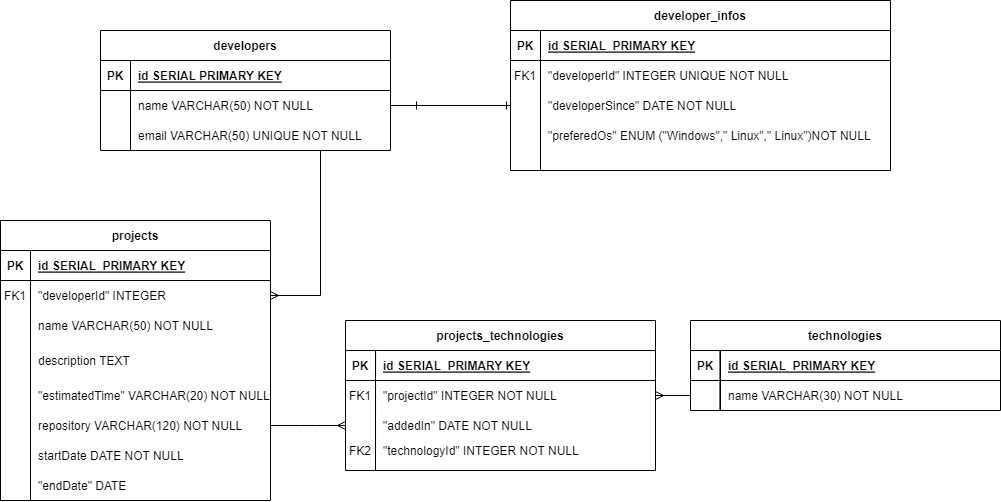

The diagram above was exported from draw.io. Its source (the exported page's mxGraphModel, read from the mxfile embedded in the PNG):
<mxGraphModel dx="1161" dy="638" grid="1" gridSize="10" guides="1" tooltips="1" connect="1" arrows="1" fold="1" page="1" pageScale="1" pageWidth="850" pageHeight="1100" math="0" shadow="0" extFonts="Permanent Marker^https://fonts.googleapis.com/css?family=Permanent+Marker">
  <root>
    <mxCell id="0" />
    <mxCell id="1" parent="0" />
    <mxCell id="C-vyLk0tnHw3VtMMgP7b-2" value="developer_infos" style="shape=table;startSize=30;container=1;collapsible=1;childLayout=tableLayout;fixedRows=1;rowLines=0;fontStyle=1;align=center;resizeLast=1;" parent="1" vertex="1">
      <mxGeometry x="590" y="60" width="380" height="170" as="geometry" />
    </mxCell>
    <mxCell id="C-vyLk0tnHw3VtMMgP7b-3" value="" style="shape=partialRectangle;collapsible=0;dropTarget=0;pointerEvents=0;fillColor=none;points=[[0,0.5],[1,0.5]];portConstraint=eastwest;top=0;left=0;right=0;bottom=1;" parent="C-vyLk0tnHw3VtMMgP7b-2" vertex="1">
      <mxGeometry y="30" width="380" height="30" as="geometry" />
    </mxCell>
    <mxCell id="C-vyLk0tnHw3VtMMgP7b-4" value="PK" style="shape=partialRectangle;overflow=hidden;connectable=0;fillColor=none;top=0;left=0;bottom=0;right=0;fontStyle=1;" parent="C-vyLk0tnHw3VtMMgP7b-3" vertex="1">
      <mxGeometry width="30" height="30" as="geometry">
        <mxRectangle width="30" height="30" as="alternateBounds" />
      </mxGeometry>
    </mxCell>
    <mxCell id="C-vyLk0tnHw3VtMMgP7b-5" value="id SERIAL  PRIMARY KEY" style="shape=partialRectangle;overflow=hidden;connectable=0;fillColor=none;top=0;left=0;bottom=0;right=0;align=left;spacingLeft=6;fontStyle=5;" parent="C-vyLk0tnHw3VtMMgP7b-3" vertex="1">
      <mxGeometry x="30" width="350" height="30" as="geometry">
        <mxRectangle width="350" height="30" as="alternateBounds" />
      </mxGeometry>
    </mxCell>
    <mxCell id="C-vyLk0tnHw3VtMMgP7b-6" value="" style="shape=partialRectangle;collapsible=0;dropTarget=0;pointerEvents=0;fillColor=none;points=[[0,0.5],[1,0.5]];portConstraint=eastwest;top=0;left=0;right=0;bottom=0;" parent="C-vyLk0tnHw3VtMMgP7b-2" vertex="1">
      <mxGeometry y="60" width="380" height="30" as="geometry" />
    </mxCell>
    <mxCell id="C-vyLk0tnHw3VtMMgP7b-7" value="FK1" style="shape=partialRectangle;overflow=hidden;connectable=0;fillColor=none;top=0;left=0;bottom=0;right=0;" parent="C-vyLk0tnHw3VtMMgP7b-6" vertex="1">
      <mxGeometry width="30" height="30" as="geometry">
        <mxRectangle width="30" height="30" as="alternateBounds" />
      </mxGeometry>
    </mxCell>
    <mxCell id="C-vyLk0tnHw3VtMMgP7b-8" value="&quot;developerId&quot; INTEGER UNIQUE NOT NULL" style="shape=partialRectangle;overflow=hidden;connectable=0;fillColor=none;top=0;left=0;bottom=0;right=0;align=left;spacingLeft=6;" parent="C-vyLk0tnHw3VtMMgP7b-6" vertex="1">
      <mxGeometry x="30" width="350" height="30" as="geometry">
        <mxRectangle width="350" height="30" as="alternateBounds" />
      </mxGeometry>
    </mxCell>
    <mxCell id="C-vyLk0tnHw3VtMMgP7b-9" value="" style="shape=partialRectangle;collapsible=0;dropTarget=0;pointerEvents=0;fillColor=none;points=[[0,0.5],[1,0.5]];portConstraint=eastwest;top=0;left=0;right=0;bottom=0;" parent="C-vyLk0tnHw3VtMMgP7b-2" vertex="1">
      <mxGeometry y="90" width="380" height="30" as="geometry" />
    </mxCell>
    <mxCell id="C-vyLk0tnHw3VtMMgP7b-10" value="" style="shape=partialRectangle;overflow=hidden;connectable=0;fillColor=none;top=0;left=0;bottom=0;right=0;" parent="C-vyLk0tnHw3VtMMgP7b-9" vertex="1">
      <mxGeometry width="30" height="30" as="geometry">
        <mxRectangle width="30" height="30" as="alternateBounds" />
      </mxGeometry>
    </mxCell>
    <mxCell id="C-vyLk0tnHw3VtMMgP7b-11" value="&quot;developerSince&quot; DATE NOT NULL" style="shape=partialRectangle;overflow=hidden;connectable=0;fillColor=none;top=0;left=0;bottom=0;right=0;align=left;spacingLeft=6;" parent="C-vyLk0tnHw3VtMMgP7b-9" vertex="1">
      <mxGeometry x="30" width="350" height="30" as="geometry">
        <mxRectangle width="350" height="30" as="alternateBounds" />
      </mxGeometry>
    </mxCell>
    <mxCell id="C-vyLk0tnHw3VtMMgP7b-13" value="projects" style="shape=table;startSize=30;container=1;collapsible=1;childLayout=tableLayout;fixedRows=1;rowLines=0;fontStyle=1;align=center;resizeLast=1;" parent="1" vertex="1">
      <mxGeometry x="80" y="280" width="270" height="280" as="geometry" />
    </mxCell>
    <mxCell id="C-vyLk0tnHw3VtMMgP7b-14" value="" style="shape=partialRectangle;collapsible=0;dropTarget=0;pointerEvents=0;fillColor=none;points=[[0,0.5],[1,0.5]];portConstraint=eastwest;top=0;left=0;right=0;bottom=1;" parent="C-vyLk0tnHw3VtMMgP7b-13" vertex="1">
      <mxGeometry y="30" width="270" height="30" as="geometry" />
    </mxCell>
    <mxCell id="C-vyLk0tnHw3VtMMgP7b-15" value="PK" style="shape=partialRectangle;overflow=hidden;connectable=0;fillColor=none;top=0;left=0;bottom=0;right=0;fontStyle=1;" parent="C-vyLk0tnHw3VtMMgP7b-14" vertex="1">
      <mxGeometry width="30" height="30" as="geometry">
        <mxRectangle width="30" height="30" as="alternateBounds" />
      </mxGeometry>
    </mxCell>
    <mxCell id="C-vyLk0tnHw3VtMMgP7b-16" value="id SERIAL  PRIMARY KEY" style="shape=partialRectangle;overflow=hidden;connectable=0;fillColor=none;top=0;left=0;bottom=0;right=0;align=left;spacingLeft=6;fontStyle=5;" parent="C-vyLk0tnHw3VtMMgP7b-14" vertex="1">
      <mxGeometry x="30" width="240" height="30" as="geometry">
        <mxRectangle width="240" height="30" as="alternateBounds" />
      </mxGeometry>
    </mxCell>
    <mxCell id="C-vyLk0tnHw3VtMMgP7b-17" value="" style="shape=partialRectangle;collapsible=0;dropTarget=0;pointerEvents=0;fillColor=none;points=[[0,0.5],[1,0.5]];portConstraint=eastwest;top=0;left=0;right=0;bottom=0;" parent="C-vyLk0tnHw3VtMMgP7b-13" vertex="1">
      <mxGeometry y="60" width="270" height="30" as="geometry" />
    </mxCell>
    <mxCell id="C-vyLk0tnHw3VtMMgP7b-18" value="FK1" style="shape=partialRectangle;overflow=hidden;connectable=0;fillColor=none;top=0;left=0;bottom=0;right=0;" parent="C-vyLk0tnHw3VtMMgP7b-17" vertex="1">
      <mxGeometry width="30" height="30" as="geometry">
        <mxRectangle width="30" height="30" as="alternateBounds" />
      </mxGeometry>
    </mxCell>
    <mxCell id="C-vyLk0tnHw3VtMMgP7b-19" value="&quot;developerId&quot; INTEGER" style="shape=partialRectangle;overflow=hidden;connectable=0;fillColor=none;top=0;left=0;bottom=0;right=0;align=left;spacingLeft=6;" parent="C-vyLk0tnHw3VtMMgP7b-17" vertex="1">
      <mxGeometry x="30" width="240" height="30" as="geometry">
        <mxRectangle width="240" height="30" as="alternateBounds" />
      </mxGeometry>
    </mxCell>
    <mxCell id="C-vyLk0tnHw3VtMMgP7b-20" value="" style="shape=partialRectangle;collapsible=0;dropTarget=0;pointerEvents=0;fillColor=none;points=[[0,0.5],[1,0.5]];portConstraint=eastwest;top=0;left=0;right=0;bottom=0;" parent="C-vyLk0tnHw3VtMMgP7b-13" vertex="1">
      <mxGeometry y="90" width="270" height="30" as="geometry" />
    </mxCell>
    <mxCell id="C-vyLk0tnHw3VtMMgP7b-21" value="" style="shape=partialRectangle;overflow=hidden;connectable=0;fillColor=none;top=0;left=0;bottom=0;right=0;" parent="C-vyLk0tnHw3VtMMgP7b-20" vertex="1">
      <mxGeometry width="30" height="30" as="geometry">
        <mxRectangle width="30" height="30" as="alternateBounds" />
      </mxGeometry>
    </mxCell>
    <mxCell id="C-vyLk0tnHw3VtMMgP7b-22" value="name VARCHAR(50) NOT NULL" style="shape=partialRectangle;overflow=hidden;connectable=0;fillColor=none;top=0;left=0;bottom=0;right=0;align=left;spacingLeft=6;" parent="C-vyLk0tnHw3VtMMgP7b-20" vertex="1">
      <mxGeometry x="30" width="240" height="30" as="geometry">
        <mxRectangle width="240" height="30" as="alternateBounds" />
      </mxGeometry>
    </mxCell>
    <mxCell id="C-vyLk0tnHw3VtMMgP7b-23" value="developers" style="shape=table;startSize=30;container=1;collapsible=1;childLayout=tableLayout;fixedRows=1;rowLines=0;fontStyle=1;align=center;resizeLast=1;" parent="1" vertex="1">
      <mxGeometry x="180" y="90" width="290" height="120" as="geometry" />
    </mxCell>
    <mxCell id="C-vyLk0tnHw3VtMMgP7b-24" value="" style="shape=partialRectangle;collapsible=0;dropTarget=0;pointerEvents=0;fillColor=none;points=[[0,0.5],[1,0.5]];portConstraint=eastwest;top=0;left=0;right=0;bottom=1;" parent="C-vyLk0tnHw3VtMMgP7b-23" vertex="1">
      <mxGeometry y="30" width="290" height="30" as="geometry" />
    </mxCell>
    <mxCell id="C-vyLk0tnHw3VtMMgP7b-25" value="PK" style="shape=partialRectangle;overflow=hidden;connectable=0;fillColor=none;top=0;left=0;bottom=0;right=0;fontStyle=1;" parent="C-vyLk0tnHw3VtMMgP7b-24" vertex="1">
      <mxGeometry width="30" height="30" as="geometry">
        <mxRectangle width="30" height="30" as="alternateBounds" />
      </mxGeometry>
    </mxCell>
    <mxCell id="C-vyLk0tnHw3VtMMgP7b-26" value="id SERIAL PRIMARY KEY" style="shape=partialRectangle;overflow=hidden;connectable=0;fillColor=none;top=0;left=0;bottom=0;right=0;align=left;spacingLeft=6;fontStyle=5;" parent="C-vyLk0tnHw3VtMMgP7b-24" vertex="1">
      <mxGeometry x="30" width="260" height="30" as="geometry">
        <mxRectangle width="260" height="30" as="alternateBounds" />
      </mxGeometry>
    </mxCell>
    <mxCell id="C-vyLk0tnHw3VtMMgP7b-27" value="" style="shape=partialRectangle;collapsible=0;dropTarget=0;pointerEvents=0;fillColor=none;points=[[0,0.5],[1,0.5]];portConstraint=eastwest;top=0;left=0;right=0;bottom=0;" parent="C-vyLk0tnHw3VtMMgP7b-23" vertex="1">
      <mxGeometry y="60" width="290" height="30" as="geometry" />
    </mxCell>
    <mxCell id="C-vyLk0tnHw3VtMMgP7b-28" value="" style="shape=partialRectangle;overflow=hidden;connectable=0;fillColor=none;top=0;left=0;bottom=0;right=0;" parent="C-vyLk0tnHw3VtMMgP7b-27" vertex="1">
      <mxGeometry width="30" height="30" as="geometry">
        <mxRectangle width="30" height="30" as="alternateBounds" />
      </mxGeometry>
    </mxCell>
    <mxCell id="C-vyLk0tnHw3VtMMgP7b-29" value="name VARCHAR(50) NOT NULL" style="shape=partialRectangle;overflow=hidden;connectable=0;fillColor=none;top=0;left=0;bottom=0;right=0;align=left;spacingLeft=6;" parent="C-vyLk0tnHw3VtMMgP7b-27" vertex="1">
      <mxGeometry x="30" width="260" height="30" as="geometry">
        <mxRectangle width="260" height="30" as="alternateBounds" />
      </mxGeometry>
    </mxCell>
    <mxCell id="uuFKVsJ0j6SjZzwlKoTg-8" value="email VARCHAR(50) UNIQUE NOT NULL" style="shape=partialRectangle;overflow=hidden;connectable=0;fillColor=none;top=0;left=0;bottom=0;right=0;align=left;spacingLeft=6;" vertex="1" parent="1">
      <mxGeometry x="210" y="180" width="240" height="30" as="geometry">
        <mxRectangle width="220" height="30" as="alternateBounds" />
      </mxGeometry>
    </mxCell>
    <mxCell id="uuFKVsJ0j6SjZzwlKoTg-9" value="&quot;preferedOs&quot; ENUM (&quot;Windows&quot;,&quot; Linux&quot;,&quot; Linux&quot;)NOT NULL" style="shape=partialRectangle;overflow=hidden;connectable=0;fillColor=none;top=0;left=0;bottom=0;right=0;align=left;spacingLeft=6;" vertex="1" parent="1">
      <mxGeometry x="620" y="180" width="340" height="30" as="geometry">
        <mxRectangle width="280" height="30" as="alternateBounds" />
      </mxGeometry>
    </mxCell>
    <mxCell id="uuFKVsJ0j6SjZzwlKoTg-11" value="description TEXT" style="shape=partialRectangle;overflow=hidden;connectable=0;fillColor=none;top=0;left=0;bottom=0;right=0;align=left;spacingLeft=6;" vertex="1" parent="1">
      <mxGeometry x="110" y="405" width="220" height="30" as="geometry">
        <mxRectangle width="220" height="30" as="alternateBounds" />
      </mxGeometry>
    </mxCell>
    <mxCell id="uuFKVsJ0j6SjZzwlKoTg-12" value="&quot;estimatedTime&quot; VARCHAR(20) NOT NULL" style="shape=partialRectangle;overflow=hidden;connectable=0;fillColor=none;top=0;left=0;bottom=0;right=0;align=left;spacingLeft=6;" vertex="1" parent="1">
      <mxGeometry x="110" y="440" width="240" height="30" as="geometry">
        <mxRectangle width="220" height="30" as="alternateBounds" />
      </mxGeometry>
    </mxCell>
    <mxCell id="uuFKVsJ0j6SjZzwlKoTg-13" value="repository VARCHAR(120) NOT NULL" style="shape=partialRectangle;overflow=hidden;connectable=0;fillColor=none;top=0;left=0;bottom=0;right=0;align=left;spacingLeft=6;" vertex="1" parent="1">
      <mxGeometry x="110" y="470" width="220" height="30" as="geometry">
        <mxRectangle width="220" height="30" as="alternateBounds" />
      </mxGeometry>
    </mxCell>
    <mxCell id="uuFKVsJ0j6SjZzwlKoTg-14" value="startDate DATE NOT NULL" style="shape=partialRectangle;overflow=hidden;connectable=0;fillColor=none;top=0;left=0;bottom=0;right=0;align=left;spacingLeft=6;" vertex="1" parent="1">
      <mxGeometry x="110" y="500" width="220" height="30" as="geometry">
        <mxRectangle width="220" height="30" as="alternateBounds" />
      </mxGeometry>
    </mxCell>
    <mxCell id="uuFKVsJ0j6SjZzwlKoTg-15" value="&quot;endDate&quot; DATE" style="shape=partialRectangle;overflow=hidden;connectable=0;fillColor=none;top=0;left=0;bottom=0;right=0;align=left;spacingLeft=6;" vertex="1" parent="1">
      <mxGeometry x="110" y="530" width="220" height="30" as="geometry">
        <mxRectangle width="220" height="30" as="alternateBounds" />
      </mxGeometry>
    </mxCell>
    <mxCell id="uuFKVsJ0j6SjZzwlKoTg-16" value="technologies" style="shape=table;startSize=30;container=1;collapsible=1;childLayout=tableLayout;fixedRows=1;rowLines=0;fontStyle=1;align=center;resizeLast=1;" vertex="1" parent="1">
      <mxGeometry x="770" y="380" width="310" height="90" as="geometry" />
    </mxCell>
    <mxCell id="uuFKVsJ0j6SjZzwlKoTg-17" value="" style="shape=partialRectangle;collapsible=0;dropTarget=0;pointerEvents=0;fillColor=none;points=[[0,0.5],[1,0.5]];portConstraint=eastwest;top=0;left=0;right=0;bottom=1;" vertex="1" parent="uuFKVsJ0j6SjZzwlKoTg-16">
      <mxGeometry y="30" width="310" height="30" as="geometry" />
    </mxCell>
    <mxCell id="uuFKVsJ0j6SjZzwlKoTg-18" value="PK" style="shape=partialRectangle;overflow=hidden;connectable=0;fillColor=none;top=0;left=0;bottom=0;right=0;fontStyle=1;" vertex="1" parent="uuFKVsJ0j6SjZzwlKoTg-17">
      <mxGeometry width="30" height="30" as="geometry">
        <mxRectangle width="30" height="30" as="alternateBounds" />
      </mxGeometry>
    </mxCell>
    <mxCell id="uuFKVsJ0j6SjZzwlKoTg-19" value="id SERIAL  PRIMARY KEY" style="shape=partialRectangle;overflow=hidden;connectable=0;fillColor=none;top=0;left=0;bottom=0;right=0;align=left;spacingLeft=6;fontStyle=5;" vertex="1" parent="uuFKVsJ0j6SjZzwlKoTg-17">
      <mxGeometry x="30" width="280" height="30" as="geometry">
        <mxRectangle width="280" height="30" as="alternateBounds" />
      </mxGeometry>
    </mxCell>
    <mxCell id="uuFKVsJ0j6SjZzwlKoTg-23" value="" style="shape=partialRectangle;collapsible=0;dropTarget=0;pointerEvents=0;fillColor=none;points=[[0,0.5],[1,0.5]];portConstraint=eastwest;top=0;left=0;right=0;bottom=0;" vertex="1" parent="uuFKVsJ0j6SjZzwlKoTg-16">
      <mxGeometry y="60" width="310" height="30" as="geometry" />
    </mxCell>
    <mxCell id="uuFKVsJ0j6SjZzwlKoTg-24" value="" style="shape=partialRectangle;overflow=hidden;connectable=0;fillColor=none;top=0;left=0;bottom=0;right=0;" vertex="1" parent="uuFKVsJ0j6SjZzwlKoTg-23">
      <mxGeometry width="30" height="30" as="geometry">
        <mxRectangle width="30" height="30" as="alternateBounds" />
      </mxGeometry>
    </mxCell>
    <mxCell id="uuFKVsJ0j6SjZzwlKoTg-25" value="name VARCHAR(30) NOT NULL" style="shape=partialRectangle;overflow=hidden;connectable=0;fillColor=none;top=0;left=0;bottom=0;right=0;align=left;spacingLeft=6;" vertex="1" parent="uuFKVsJ0j6SjZzwlKoTg-23">
      <mxGeometry x="30" width="280" height="30" as="geometry">
        <mxRectangle width="280" height="30" as="alternateBounds" />
      </mxGeometry>
    </mxCell>
    <mxCell id="uuFKVsJ0j6SjZzwlKoTg-28" value="projects_technologies" style="shape=table;startSize=30;container=1;collapsible=1;childLayout=tableLayout;fixedRows=1;rowLines=0;fontStyle=1;align=center;resizeLast=1;" vertex="1" parent="1">
      <mxGeometry x="425" y="380" width="310" height="150" as="geometry" />
    </mxCell>
    <mxCell id="uuFKVsJ0j6SjZzwlKoTg-29" value="" style="shape=partialRectangle;collapsible=0;dropTarget=0;pointerEvents=0;fillColor=none;points=[[0,0.5],[1,0.5]];portConstraint=eastwest;top=0;left=0;right=0;bottom=1;" vertex="1" parent="uuFKVsJ0j6SjZzwlKoTg-28">
      <mxGeometry y="30" width="310" height="30" as="geometry" />
    </mxCell>
    <mxCell id="uuFKVsJ0j6SjZzwlKoTg-30" value="PK" style="shape=partialRectangle;overflow=hidden;connectable=0;fillColor=none;top=0;left=0;bottom=0;right=0;fontStyle=1;" vertex="1" parent="uuFKVsJ0j6SjZzwlKoTg-29">
      <mxGeometry width="30" height="30" as="geometry">
        <mxRectangle width="30" height="30" as="alternateBounds" />
      </mxGeometry>
    </mxCell>
    <mxCell id="uuFKVsJ0j6SjZzwlKoTg-31" value="id SERIAL  PRIMARY KEY" style="shape=partialRectangle;overflow=hidden;connectable=0;fillColor=none;top=0;left=0;bottom=0;right=0;align=left;spacingLeft=6;fontStyle=5;" vertex="1" parent="uuFKVsJ0j6SjZzwlKoTg-29">
      <mxGeometry x="30" width="280" height="30" as="geometry">
        <mxRectangle width="280" height="30" as="alternateBounds" />
      </mxGeometry>
    </mxCell>
    <mxCell id="uuFKVsJ0j6SjZzwlKoTg-32" value="" style="shape=partialRectangle;collapsible=0;dropTarget=0;pointerEvents=0;fillColor=none;points=[[0,0.5],[1,0.5]];portConstraint=eastwest;top=0;left=0;right=0;bottom=0;" vertex="1" parent="uuFKVsJ0j6SjZzwlKoTg-28">
      <mxGeometry y="60" width="310" height="30" as="geometry" />
    </mxCell>
    <mxCell id="uuFKVsJ0j6SjZzwlKoTg-33" value="FK1" style="shape=partialRectangle;overflow=hidden;connectable=0;fillColor=none;top=0;left=0;bottom=0;right=0;" vertex="1" parent="uuFKVsJ0j6SjZzwlKoTg-32">
      <mxGeometry width="30" height="30" as="geometry">
        <mxRectangle width="30" height="30" as="alternateBounds" />
      </mxGeometry>
    </mxCell>
    <mxCell id="uuFKVsJ0j6SjZzwlKoTg-34" value="&quot;projectId&quot; INTEGER NOT NULL" style="shape=partialRectangle;overflow=hidden;connectable=0;fillColor=none;top=0;left=0;bottom=0;right=0;align=left;spacingLeft=6;" vertex="1" parent="uuFKVsJ0j6SjZzwlKoTg-32">
      <mxGeometry x="30" width="280" height="30" as="geometry">
        <mxRectangle width="280" height="30" as="alternateBounds" />
      </mxGeometry>
    </mxCell>
    <mxCell id="uuFKVsJ0j6SjZzwlKoTg-35" value="" style="shape=partialRectangle;collapsible=0;dropTarget=0;pointerEvents=0;fillColor=none;points=[[0,0.5],[1,0.5]];portConstraint=eastwest;top=0;left=0;right=0;bottom=0;" vertex="1" parent="uuFKVsJ0j6SjZzwlKoTg-28">
      <mxGeometry y="90" width="310" height="30" as="geometry" />
    </mxCell>
    <mxCell id="uuFKVsJ0j6SjZzwlKoTg-36" value="" style="shape=partialRectangle;overflow=hidden;connectable=0;fillColor=none;top=0;left=0;bottom=0;right=0;" vertex="1" parent="uuFKVsJ0j6SjZzwlKoTg-35">
      <mxGeometry width="30" height="30" as="geometry">
        <mxRectangle width="30" height="30" as="alternateBounds" />
      </mxGeometry>
    </mxCell>
    <mxCell id="uuFKVsJ0j6SjZzwlKoTg-37" value="&quot;addedIn&quot; DATE NOT NULL" style="shape=partialRectangle;overflow=hidden;connectable=0;fillColor=none;top=0;left=0;bottom=0;right=0;align=left;spacingLeft=6;" vertex="1" parent="uuFKVsJ0j6SjZzwlKoTg-35">
      <mxGeometry x="30" width="280" height="30" as="geometry">
        <mxRectangle width="280" height="30" as="alternateBounds" />
      </mxGeometry>
    </mxCell>
    <mxCell id="uuFKVsJ0j6SjZzwlKoTg-40" value="&quot;technologyId&quot; INTEGER NOT NULL" style="shape=partialRectangle;overflow=hidden;connectable=0;fillColor=none;top=0;left=0;bottom=0;right=0;align=left;spacingLeft=6;" vertex="1" parent="1">
      <mxGeometry x="455" y="495" width="280" height="30" as="geometry">
        <mxRectangle width="280" height="30" as="alternateBounds" />
      </mxGeometry>
    </mxCell>
    <mxCell id="uuFKVsJ0j6SjZzwlKoTg-41" value="FK2" style="shape=partialRectangle;overflow=hidden;connectable=0;fillColor=none;top=0;left=0;bottom=0;right=0;" vertex="1" parent="1">
      <mxGeometry x="425" y="495" width="30" height="30" as="geometry">
        <mxRectangle width="30" height="30" as="alternateBounds" />
      </mxGeometry>
    </mxCell>
    <mxCell id="uuFKVsJ0j6SjZzwlKoTg-44" value="" style="edgeStyle=entityRelationEdgeStyle;fontSize=12;html=1;endArrow=ERmany;rounded=0;entryX=1;entryY=0.5;entryDx=0;entryDy=0;" edge="1" parent="1" target="C-vyLk0tnHw3VtMMgP7b-17">
      <mxGeometry width="100" height="100" relative="1" as="geometry">
        <mxPoint x="370" y="210" as="sourcePoint" />
        <mxPoint x="90" y="320" as="targetPoint" />
      </mxGeometry>
    </mxCell>
    <mxCell id="uuFKVsJ0j6SjZzwlKoTg-46" value="" style="edgeStyle=entityRelationEdgeStyle;fontSize=12;html=1;endArrow=ERmany;rounded=0;entryX=0;entryY=0.5;entryDx=0;entryDy=0;" edge="1" parent="1" target="uuFKVsJ0j6SjZzwlKoTg-35">
      <mxGeometry width="100" height="100" relative="1" as="geometry">
        <mxPoint x="350" y="485" as="sourcePoint" />
        <mxPoint x="460" y="500" as="targetPoint" />
      </mxGeometry>
    </mxCell>
    <mxCell id="uuFKVsJ0j6SjZzwlKoTg-47" value="" style="edgeStyle=entityRelationEdgeStyle;fontSize=12;html=1;endArrow=ERmany;rounded=0;exitX=0;exitY=0.5;exitDx=0;exitDy=0;entryX=1;entryY=0.5;entryDx=0;entryDy=0;" edge="1" parent="1" source="uuFKVsJ0j6SjZzwlKoTg-23" target="uuFKVsJ0j6SjZzwlKoTg-32">
      <mxGeometry width="100" height="100" relative="1" as="geometry">
        <mxPoint x="530" y="600" as="sourcePoint" />
        <mxPoint x="760" y="380" as="targetPoint" />
      </mxGeometry>
    </mxCell>
    <mxCell id="uuFKVsJ0j6SjZzwlKoTg-49" value="" style="edgeStyle=entityRelationEdgeStyle;fontSize=12;html=1;endArrow=ERone;endFill=1;rounded=0;entryX=0;entryY=0.5;entryDx=0;entryDy=0;exitX=1;exitY=0.5;exitDx=0;exitDy=0;" edge="1" parent="1" source="C-vyLk0tnHw3VtMMgP7b-27" target="C-vyLk0tnHw3VtMMgP7b-9">
      <mxGeometry width="100" height="100" relative="1" as="geometry">
        <mxPoint x="520" y="230" as="sourcePoint" />
        <mxPoint x="620" y="130" as="targetPoint" />
      </mxGeometry>
    </mxCell>
    <mxCell id="uuFKVsJ0j6SjZzwlKoTg-50" value="" style="edgeStyle=entityRelationEdgeStyle;fontSize=12;html=1;endArrow=ERone;endFill=1;rounded=0;" edge="1" parent="1">
      <mxGeometry width="100" height="100" relative="1" as="geometry">
        <mxPoint x="560" y="165" as="sourcePoint" />
        <mxPoint x="500" y="165" as="targetPoint" />
      </mxGeometry>
    </mxCell>
    <mxCell id="uuFKVsJ0j6SjZzwlKoTg-57" value="" style="endArrow=none;html=1;rounded=0;entryX=0.097;entryY=0.03;entryDx=0;entryDy=0;entryPerimeter=0;" edge="1" parent="1" target="uuFKVsJ0j6SjZzwlKoTg-29">
      <mxGeometry width="50" height="50" relative="1" as="geometry">
        <mxPoint x="455" y="530" as="sourcePoint" />
        <mxPoint x="650" y="350" as="targetPoint" />
      </mxGeometry>
    </mxCell>
    <mxCell id="uuFKVsJ0j6SjZzwlKoTg-58" value="" style="endArrow=none;html=1;rounded=0;entryX=0.097;entryY=0.03;entryDx=0;entryDy=0;entryPerimeter=0;" edge="1" parent="1">
      <mxGeometry width="50" height="50" relative="1" as="geometry">
        <mxPoint x="110" y="560" as="sourcePoint" />
        <mxPoint x="110" y="311" as="targetPoint" />
      </mxGeometry>
    </mxCell>
    <mxCell id="uuFKVsJ0j6SjZzwlKoTg-59" value="" style="endArrow=none;html=1;rounded=0;entryX=0.097;entryY=0.03;entryDx=0;entryDy=0;entryPerimeter=0;" edge="1" parent="1">
      <mxGeometry width="50" height="50" relative="1" as="geometry">
        <mxPoint x="620" y="230" as="sourcePoint" />
        <mxPoint x="620" y="90" as="targetPoint" />
      </mxGeometry>
    </mxCell>
    <mxCell id="uuFKVsJ0j6SjZzwlKoTg-60" value="" style="endArrow=none;html=1;rounded=0;entryX=0.097;entryY=0.03;entryDx=0;entryDy=0;entryPerimeter=0;" edge="1" parent="1">
      <mxGeometry width="50" height="50" relative="1" as="geometry">
        <mxPoint x="210" y="210" as="sourcePoint" />
        <mxPoint x="210" y="120" as="targetPoint" />
      </mxGeometry>
    </mxCell>
    <mxCell id="uuFKVsJ0j6SjZzwlKoTg-61" value="" style="endArrow=none;html=1;rounded=0;entryX=0.095;entryY=0.001;entryDx=0;entryDy=0;entryPerimeter=0;exitX=0.095;exitY=1.028;exitDx=0;exitDy=0;exitPerimeter=0;" edge="1" parent="1">
      <mxGeometry width="50" height="50" relative="1" as="geometry">
        <mxPoint x="799.45" y="469.84000000000003" as="sourcePoint" />
        <mxPoint x="799.45" y="410.0300000000001" as="targetPoint" />
      </mxGeometry>
    </mxCell>
  </root>
</mxGraphModel>